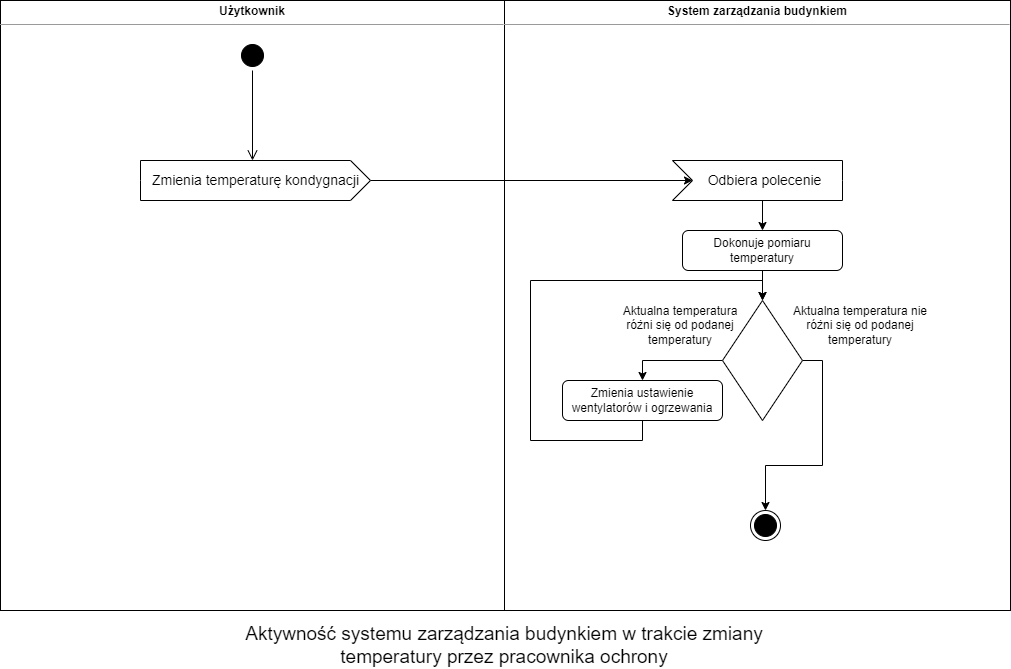

The diagram above was exported from draw.io. Its source (the exported page's mxGraphModel, read from the mxfile embedded in the PNG):
<mxGraphModel dx="2899" dy="1212" grid="1" gridSize="10" guides="1" tooltips="1" connect="1" arrows="1" fold="1" page="1" pageScale="1" pageWidth="827" pageHeight="1169" math="0" shadow="0">
  <root>
    <mxCell id="0" />
    <mxCell id="1" parent="0" />
    <mxCell id="XufZ6Wr1c9LtjIhNtIWw-5" value="&lt;p style=&quot;margin:0px;margin-top:4px;text-align:center;&quot;&gt;&lt;b&gt;Użytkownik&lt;/b&gt;&lt;/p&gt;&lt;hr size=&quot;1&quot;&gt;&lt;div style=&quot;height:2px;&quot;&gt;&lt;br&gt;&lt;/div&gt;" style="verticalAlign=top;align=left;overflow=fill;fontSize=12;fontFamily=Helvetica;html=1;" parent="1" vertex="1">
      <mxGeometry x="-90" width="504" height="610" as="geometry" />
    </mxCell>
    <mxCell id="XufZ6Wr1c9LtjIhNtIWw-6" value="&lt;p style=&quot;margin:0px;margin-top:4px;text-align:center;&quot;&gt;&lt;b&gt;System zarządzania budynkiem&lt;/b&gt;&lt;/p&gt;&lt;hr size=&quot;1&quot;&gt;&lt;div style=&quot;height:2px;&quot;&gt;&lt;/div&gt;" style="verticalAlign=top;align=left;overflow=fill;fontSize=12;fontFamily=Helvetica;html=1;" parent="1" vertex="1">
      <mxGeometry x="414" width="506" height="610" as="geometry" />
    </mxCell>
    <mxCell id="1bctFas82vu6xOXkUnY7-1" value="" style="ellipse;html=1;shape=startState;fillColor=#000000;strokeColor=#000000;" vertex="1" parent="1">
      <mxGeometry x="147" y="40" width="30" height="30" as="geometry" />
    </mxCell>
    <mxCell id="1bctFas82vu6xOXkUnY7-2" value="" style="edgeStyle=orthogonalEdgeStyle;html=1;verticalAlign=bottom;endArrow=open;endSize=8;strokeColor=#000000;rounded=0;entryX=0.5;entryY=0;entryDx=0;entryDy=0;" edge="1" source="1bctFas82vu6xOXkUnY7-1" parent="1">
      <mxGeometry relative="1" as="geometry">
        <mxPoint x="162" y="160" as="targetPoint" />
      </mxGeometry>
    </mxCell>
    <mxCell id="1bctFas82vu6xOXkUnY7-6" style="edgeStyle=orthogonalEdgeStyle;rounded=0;orthogonalLoop=1;jettySize=auto;html=1;exitX=1;exitY=0.5;exitDx=0;exitDy=0;exitPerimeter=0;entryX=0;entryY=0;entryDx=20;entryDy=20;entryPerimeter=0;strokeColor=#000000;" edge="1" parent="1" source="1bctFas82vu6xOXkUnY7-4" target="1bctFas82vu6xOXkUnY7-5">
      <mxGeometry relative="1" as="geometry" />
    </mxCell>
    <mxCell id="1bctFas82vu6xOXkUnY7-4" value="&lt;div style=&quot;text-align: center;&quot;&gt;&lt;span style=&quot;text-align: start; background-color: initial;&quot;&gt;Zmienia temperaturę kondygnacji&lt;/span&gt;&lt;span style=&quot;background-color: initial; color: rgba(0, 0, 0, 0); font-family: monospace; font-size: 0px; text-align: start;&quot;&gt;%3CmxGraphModel%3E%3Croot%3E%3CmxCell%20id%3D%220%22%2F%3E%3CmxCell%20id%3D%221%22%20parent%3D%220%22%2F%3E%3CmxCell%20id%3D%222%22%20value%3D%22Wprowadza%20got%C3%B3wk%C4%99%22%20style%3D%22html%3D1%3Bshape%3Dmxgraph.infographic.ribbonSimple%3Bnotch1%3D0%3Bnotch2%3D20%3Balign%3Dcenter%3BverticalAlign%3Dmiddle%3BfontSize%3D14%3BfontStyle%3D0%3BfillColor%3D%23FFFFFF%3Brounded%3D1%3B%22%20vertex%3D%221%22%20parent%3D%221%22%3E%3CmxGeometry%20x%3D%22190%22%20y%3D%22800%22%20width%3D%22160%22%20height%3D%2240%22%20as%3D%22geometry%22%2F%3E%3C%2FmxCell%3E%3C%2Froot%3E%3C%2FmxGraphModel%3E&lt;/span&gt;&lt;/div&gt;" style="html=1;shape=mxgraph.infographic.ribbonSimple;notch1=0;notch2=20;align=center;verticalAlign=middle;fontSize=14;fontStyle=0;fillColor=#FFFFFF;rounded=1;" vertex="1" parent="1">
      <mxGeometry x="50" y="160" width="230" height="40" as="geometry" />
    </mxCell>
    <mxCell id="1bctFas82vu6xOXkUnY7-8" style="edgeStyle=orthogonalEdgeStyle;rounded=0;orthogonalLoop=1;jettySize=auto;html=1;exitX=0;exitY=0;exitDx=85;exitDy=40;exitPerimeter=0;entryX=0.5;entryY=0;entryDx=0;entryDy=0;strokeColor=#000000;" edge="1" parent="1" source="1bctFas82vu6xOXkUnY7-5" target="1bctFas82vu6xOXkUnY7-7">
      <mxGeometry relative="1" as="geometry" />
    </mxCell>
    <mxCell id="1bctFas82vu6xOXkUnY7-5" value="Odbiera polecenie" style="html=1;shape=mxgraph.infographic.ribbonSimple;notch1=20;notch2=0;align=center;verticalAlign=middle;fontSize=14;fontStyle=0;fillColor=#FFFFFF;flipH=0;spacingRight=0;spacingLeft=14;rounded=1;" vertex="1" parent="1">
      <mxGeometry x="582" y="160" width="170" height="40" as="geometry" />
    </mxCell>
    <mxCell id="1bctFas82vu6xOXkUnY7-10" style="edgeStyle=orthogonalEdgeStyle;rounded=0;orthogonalLoop=1;jettySize=auto;html=1;exitX=0.5;exitY=1;exitDx=0;exitDy=0;entryX=0.5;entryY=0;entryDx=0;entryDy=0;strokeColor=#000000;" edge="1" parent="1" source="1bctFas82vu6xOXkUnY7-7" target="1bctFas82vu6xOXkUnY7-9">
      <mxGeometry relative="1" as="geometry" />
    </mxCell>
    <mxCell id="1bctFas82vu6xOXkUnY7-7" value="Dokonuje pomiaru temperatury" style="shape=rect;html=1;rounded=1;whiteSpace=wrap;align=center;" vertex="1" parent="1">
      <mxGeometry x="592" y="230" width="160" height="40" as="geometry" />
    </mxCell>
    <mxCell id="1bctFas82vu6xOXkUnY7-14" style="edgeStyle=orthogonalEdgeStyle;rounded=0;orthogonalLoop=1;jettySize=auto;html=1;exitX=1;exitY=0.5;exitDx=0;exitDy=0;entryX=0.5;entryY=0;entryDx=0;entryDy=0;strokeColor=#000000;" edge="1" parent="1" source="1bctFas82vu6xOXkUnY7-9" target="1bctFas82vu6xOXkUnY7-13">
      <mxGeometry relative="1" as="geometry" />
    </mxCell>
    <mxCell id="1bctFas82vu6xOXkUnY7-15" style="edgeStyle=orthogonalEdgeStyle;rounded=0;orthogonalLoop=1;jettySize=auto;html=1;exitX=0;exitY=0.5;exitDx=0;exitDy=0;entryX=0.5;entryY=0;entryDx=0;entryDy=0;strokeColor=#000000;" edge="1" parent="1" source="1bctFas82vu6xOXkUnY7-9" target="XufZ6Wr1c9LtjIhNtIWw-1">
      <mxGeometry relative="1" as="geometry" />
    </mxCell>
    <mxCell id="1bctFas82vu6xOXkUnY7-9" value="" style="rhombus;whiteSpace=wrap;html=1;rounded=0;" vertex="1" parent="1">
      <mxGeometry x="632" y="300" width="80" height="120" as="geometry" />
    </mxCell>
    <mxCell id="1bctFas82vu6xOXkUnY7-11" value="Aktualna temperatura różni się od podanej temperatury" style="text;html=1;strokeColor=none;fillColor=none;align=center;verticalAlign=middle;whiteSpace=wrap;rounded=0;" vertex="1" parent="1">
      <mxGeometry x="520" y="300" width="140" height="50" as="geometry" />
    </mxCell>
    <mxCell id="1bctFas82vu6xOXkUnY7-12" value="Aktualna temperatura nie różni się od podanej temperatury" style="text;html=1;strokeColor=none;fillColor=none;align=center;verticalAlign=middle;whiteSpace=wrap;rounded=0;" vertex="1" parent="1">
      <mxGeometry x="700" y="310" width="140" height="30" as="geometry" />
    </mxCell>
    <mxCell id="1bctFas82vu6xOXkUnY7-13" value="" style="ellipse;html=1;shape=endState;fillColor=#000000;strokeColor=#000000;" vertex="1" parent="1">
      <mxGeometry x="660" y="510" width="30" height="30" as="geometry" />
    </mxCell>
    <mxCell id="1bctFas82vu6xOXkUnY7-16" style="edgeStyle=orthogonalEdgeStyle;rounded=0;orthogonalLoop=1;jettySize=auto;html=1;exitX=0.5;exitY=1;exitDx=0;exitDy=0;entryX=0.5;entryY=0;entryDx=0;entryDy=0;strokeColor=#000000;" edge="1" parent="1" source="XufZ6Wr1c9LtjIhNtIWw-1" target="1bctFas82vu6xOXkUnY7-9">
      <mxGeometry relative="1" as="geometry">
        <Array as="points">
          <mxPoint x="552" y="440" />
          <mxPoint x="440" y="440" />
          <mxPoint x="440" y="280" />
          <mxPoint x="672" y="280" />
        </Array>
      </mxGeometry>
    </mxCell>
    <mxCell id="XufZ6Wr1c9LtjIhNtIWw-1" value="Zmienia ustawienie wentylatorów i ogrzewania" style="shape=rect;html=1;rounded=1;whiteSpace=wrap;align=center;" parent="1" vertex="1">
      <mxGeometry x="472" y="380" width="160" height="40" as="geometry" />
    </mxCell>
    <mxCell id="1bctFas82vu6xOXkUnY7-17" value="Aktywność systemu zarządzania budynkiem w trakcie zmiany temperatury przez pracownika ochrony" style="text;html=1;strokeColor=none;fillColor=none;align=center;verticalAlign=middle;whiteSpace=wrap;rounded=0;fontSize=19;" vertex="1" parent="1">
      <mxGeometry x="117" y="630" width="594" height="30" as="geometry" />
    </mxCell>
  </root>
</mxGraphModel>